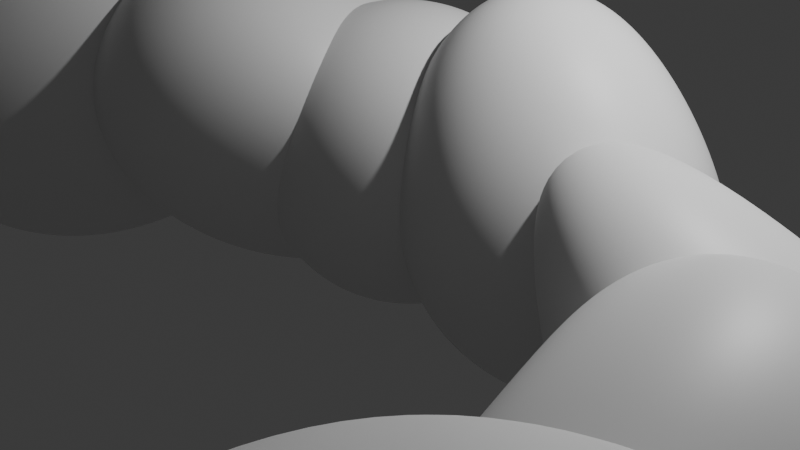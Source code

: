 # Source: Pile_Rocks.blend  (saved by Blender 4.3.34; exported with 4.5.12 LTS)
import bpy
from mathutils import Matrix  # noqa: F401  (used for matrix-valued properties, if any)

bpy.ops.wm.read_factory_settings(use_empty=True)
scene = bpy.context.scene
scene.name = 'Scene'

# ---- collections
col_collection = bpy.data.collections.new('Collection'); scene.collection.children.link(col_collection)

# ---- materials (node trees are filled in below, after node groups)
mat_material = bpy.data.materials.new('Material')
mat_material.alpha_threshold = 0.0
mat_material.roughness = 0.5
mat_material.line_color = (0.0, 0.0, 0.0, 1.0)
mat_material_001 = bpy.data.materials.new('Material.001')
mat_material_001.alpha_threshold = 0.0
mat_material_001.roughness = 0.5
mat_material_001.line_color = (0.0, 0.0, 0.0, 1.0)
mat_material_012 = bpy.data.materials.new('Material.012')
mat_material_012.alpha_threshold = 0.0
mat_material_012.roughness = 0.5
mat_material_012.line_color = (0.0, 0.0, 0.0, 1.0)
mat_material_013 = bpy.data.materials.new('Material.013')
mat_material_013.alpha_threshold = 0.0
mat_material_013.roughness = 0.5
mat_material_013.line_color = (0.0, 0.0, 0.0, 1.0)
mat_material_014 = bpy.data.materials.new('Material.014')
mat_material_014.alpha_threshold = 0.0
mat_material_014.roughness = 0.5
mat_material_014.line_color = (0.0, 0.0, 0.0, 1.0)
mat_material_015 = bpy.data.materials.new('Material.015')
mat_material_015.alpha_threshold = 0.0
mat_material_015.roughness = 0.5
mat_material_015.line_color = (0.0, 0.0, 0.0, 1.0)
mat_material_016 = bpy.data.materials.new('Material.016')
mat_material_016.alpha_threshold = 0.0
mat_material_016.roughness = 0.5
mat_material_016.line_color = (0.0, 0.0, 0.0, 1.0)
mat_material_017 = bpy.data.materials.new('Material.017')
mat_material_017.alpha_threshold = 0.0
mat_material_017.roughness = 0.5
mat_material_017.line_color = (0.0, 0.0, 0.0, 1.0)
mat_material_018 = bpy.data.materials.new('Material.018')
mat_material_018.alpha_threshold = 0.0
mat_material_018.roughness = 0.5
mat_material_018.line_color = (0.0, 0.0, 0.0, 1.0)

# ---- material node trees
mat_material.use_nodes = True; mat_material.node_tree.nodes.clear()
_N = mat_material.node_tree.nodes; _L = mat_material.node_tree.links
n0 = _N.new('ShaderNodeOutputMaterial'); n0.name = 'Material Output'; n0.location = (300, 300)
n1 = _N.new('ShaderNodeBsdfPrincipled'); n1.name = 'Principled BSDF'; n1.location = (10, 300)
n1.inputs[3].default_value = 1.45
_L.new(n1.outputs[0], n0.inputs[0])
n0.is_active_output = True
mat_material_001.use_nodes = True; mat_material_001.node_tree.nodes.clear()
_N = mat_material_001.node_tree.nodes; _L = mat_material_001.node_tree.links
n0 = _N.new('ShaderNodeOutputMaterial'); n0.name = 'Material Output'; n0.location = (300, 300)
n1 = _N.new('ShaderNodeBsdfPrincipled'); n1.name = 'Principled BSDF'; n1.location = (10, 300)
n1.inputs[3].default_value = 1.45
_L.new(n1.outputs[0], n0.inputs[0])
n0.is_active_output = True
mat_material_012.use_nodes = True; mat_material_012.node_tree.nodes.clear()
_N = mat_material_012.node_tree.nodes; _L = mat_material_012.node_tree.links
n0 = _N.new('ShaderNodeOutputMaterial'); n0.name = 'Material Output'; n0.location = (300, 300)
n1 = _N.new('ShaderNodeBsdfPrincipled'); n1.name = 'Principled BSDF'; n1.location = (10, 300)
n1.inputs[3].default_value = 1.45
_L.new(n1.outputs[0], n0.inputs[0])
n0.is_active_output = True
mat_material_013.use_nodes = True; mat_material_013.node_tree.nodes.clear()
_N = mat_material_013.node_tree.nodes; _L = mat_material_013.node_tree.links
n0 = _N.new('ShaderNodeOutputMaterial'); n0.name = 'Material Output'; n0.location = (300, 300)
n1 = _N.new('ShaderNodeBsdfPrincipled'); n1.name = 'Principled BSDF'; n1.location = (10, 300)
n1.inputs[3].default_value = 1.45
_L.new(n1.outputs[0], n0.inputs[0])
n0.is_active_output = True
mat_material_014.use_nodes = True; mat_material_014.node_tree.nodes.clear()
_N = mat_material_014.node_tree.nodes; _L = mat_material_014.node_tree.links
n0 = _N.new('ShaderNodeOutputMaterial'); n0.name = 'Material Output'; n0.location = (300, 300)
n1 = _N.new('ShaderNodeBsdfPrincipled'); n1.name = 'Principled BSDF'; n1.location = (10, 300)
n1.inputs[3].default_value = 1.45
_L.new(n1.outputs[0], n0.inputs[0])
n0.is_active_output = True
mat_material_015.use_nodes = True; mat_material_015.node_tree.nodes.clear()
_N = mat_material_015.node_tree.nodes; _L = mat_material_015.node_tree.links
n0 = _N.new('ShaderNodeOutputMaterial'); n0.name = 'Material Output'; n0.location = (300, 300)
n1 = _N.new('ShaderNodeBsdfPrincipled'); n1.name = 'Principled BSDF'; n1.location = (10, 300)
n1.inputs[3].default_value = 1.45
_L.new(n1.outputs[0], n0.inputs[0])
n0.is_active_output = True
mat_material_016.use_nodes = True; mat_material_016.node_tree.nodes.clear()
_N = mat_material_016.node_tree.nodes; _L = mat_material_016.node_tree.links
n0 = _N.new('ShaderNodeOutputMaterial'); n0.name = 'Material Output'; n0.location = (300, 300)
n1 = _N.new('ShaderNodeBsdfPrincipled'); n1.name = 'Principled BSDF'; n1.location = (10, 300)
n1.inputs[3].default_value = 1.45
_L.new(n1.outputs[0], n0.inputs[0])
n0.is_active_output = True
mat_material_017.use_nodes = True; mat_material_017.node_tree.nodes.clear()
_N = mat_material_017.node_tree.nodes; _L = mat_material_017.node_tree.links
n0 = _N.new('ShaderNodeOutputMaterial'); n0.name = 'Material Output'; n0.location = (300, 300)
n1 = _N.new('ShaderNodeBsdfPrincipled'); n1.name = 'Principled BSDF'; n1.location = (10, 300)
n1.inputs[3].default_value = 1.45
_L.new(n1.outputs[0], n0.inputs[0])
n0.is_active_output = True
mat_material_018.use_nodes = True; mat_material_018.node_tree.nodes.clear()
_N = mat_material_018.node_tree.nodes; _L = mat_material_018.node_tree.links
n0 = _N.new('ShaderNodeOutputMaterial'); n0.name = 'Material Output'; n0.location = (300, 300)
n1 = _N.new('ShaderNodeBsdfPrincipled'); n1.name = 'Principled BSDF'; n1.location = (10, 300)
n1.inputs[3].default_value = 1.45
_L.new(n1.outputs[0], n0.inputs[0])
n0.is_active_output = True

# ---- world
world_world = bpy.data.worlds.new('World'); scene.world = world_world
world_world.use_nodes = True; world_world.node_tree.nodes.clear()
_N = world_world.node_tree.nodes; _L = world_world.node_tree.links
n0 = _N.new('ShaderNodeOutputWorld'); n0.name = 'World Output'; n0.location = (300, 300)
n1 = _N.new('ShaderNodeBackground'); n1.name = 'Background'; n1.location = (10, 300)
n1.inputs[0].default_value = (0.05088, 0.05088, 0.05088, 1.0)
_L.new(n1.outputs[0], n0.inputs[0])
n0.is_active_output = True
world_world.color = (0.05088, 0.05088, 0.05088)
world_world.sun_shadow_jitter_overblur = 0.0

# ---- cameras
cam_camera = bpy.data.cameras.new('Camera')
cam_camera.clip_end = 100.0
cam_camera.ortho_scale = 7.314

# ---- lights
light_light = bpy.data.lights.new('Light', 'POINT')
light_light.energy = 1000.0
light_light.shadow_soft_size = 0.1

# ---- meshes
me_cube = bpy.data.meshes.new('Cube')
me_cube.from_pydata([(0.8928, 0.8658, -0.8433), (0.3517, 0.8739, -1.603), (1.317, -0.4797, 2.163), (0.2701, -0.4988, -0.7218), (-2.083, 3.469, 2.748), (-3.938, 1.216, -2.475), (-3.05, -1.827, 1.227), (-1.067, -2.337, -0.1647)], [], [(0, 4, 6, 2), (3, 2, 6, 7), (7, 6, 4, 5), (5, 1, 3, 7), (1, 0, 2, 3), (5, 4, 0, 1)])
me_cube.polygons.foreach_set('use_smooth', [True] * 6)
_uv = me_cube.uv_layers.new(name='UVMap')
_uv.uv.foreach_set('vector', [0.625, 0.5, 0.875, 0.5, 0.875, 0.75, 0.625, 0.75, 0.375, 0.75, 0.625, 0.75, 0.625, 1.0, 0.375, 1.0, 0.375, 0.0, 0.625, 0.0, 0.625, 0.25, 0.375, 0.25, 0.125, 0.5, 0.375, 0.5, 0.375, 0.75, 0.125, 0.75, 0.375, 0.5, 0.625, 0.5, 0.625, 0.75, 0.375, 0.75, 0.375, 0.25, 0.625, 0.25, 0.625, 0.5, 0.375, 0.5])
me_cube.materials.append(mat_material)
me_cube.use_mirror_vertex_groups = False
me_cube.update()
me_cube_001 = bpy.data.meshes.new('Cube.001')
me_cube_001.from_pydata([(1.0, 1.0, 1.0), (1.0, 1.0, -1.0), (1.0, -1.0, 1.0), (3.384, 0.04122, 0.1348), (-1.0, 1.0, 1.0), (-1.0, 1.0, -1.0), (-1.0, -1.0, 1.0), (-1.91, -1.64, -2.195)], [], [(0, 4, 6, 2), (3, 2, 6, 7), (7, 6, 4, 5), (5, 1, 3, 7), (1, 0, 2, 3), (5, 4, 0, 1)])
me_cube_001.polygons.foreach_set('use_smooth', [True] * 6)
_uv = me_cube_001.uv_layers.new(name='UVMap')
_uv.uv.foreach_set('vector', [0.625, 0.5, 0.875, 0.5, 0.875, 0.75, 0.625, 0.75, 0.375, 0.75, 0.625, 0.75, 0.625, 1.0, 0.375, 1.0, 0.375, 0.0, 0.625, 0.0, 0.625, 0.25, 0.375, 0.25, 0.125, 0.5, 0.375, 0.5, 0.375, 0.75, 0.125, 0.75, 0.375, 0.5, 0.625, 0.5, 0.625, 0.75, 0.375, 0.75, 0.375, 0.25, 0.625, 0.25, 0.625, 0.5, 0.375, 0.5])
me_cube_001.materials.append(mat_material_001)
me_cube_001.use_mirror_vertex_groups = False
me_cube_001.update()
me_cube_012 = bpy.data.meshes.new('Cube.012')
me_cube_012.from_pydata([(1.749, 1.563, 0.8559), (1.531, 1.529, -1.016), (1.749, -0.437, 0.8559), (1.749, -0.437, -1.144), (-0.469, 1.529, 0.9842), (-0.2544, 1.489, -1.874), (-0.469, -0.4711, 0.9842), (-0.469, -0.4711, -1.016)], [], [(0, 4, 6, 2), (3, 2, 6, 7), (7, 6, 4, 5), (5, 1, 3, 7), (1, 0, 2, 3), (5, 4, 0, 1)])
me_cube_012.polygons.foreach_set('use_smooth', [True] * 6)
_uv = me_cube_012.uv_layers.new(name='UVMap')
_uv.uv.foreach_set('vector', [0.625, 0.5, 0.875, 0.5, 0.875, 0.75, 0.625, 0.75, 0.375, 0.75, 0.625, 0.75, 0.625, 1.0, 0.375, 1.0, 0.375, 0.0, 0.625, 0.0, 0.625, 0.25, 0.375, 0.25, 0.125, 0.5, 0.375, 0.5, 0.375, 0.75, 0.125, 0.75, 0.375, 0.5, 0.625, 0.5, 0.625, 0.75, 0.375, 0.75, 0.375, 0.25, 0.625, 0.25, 0.625, 0.5, 0.375, 0.5])
me_cube_012.materials.append(mat_material_012)
me_cube_012.use_mirror_vertex_groups = False
me_cube_012.update()
me_cube_013 = bpy.data.meshes.new('Cube.013')
me_cube_013.from_pydata([(1.44, -1.254, -0.2256), (-0.2649, 0.7218, -0.03481), (0.6023, -2.424, 0.8019), (-0.4231, -2.907, -2.737), (-1.808, -1.046, -0.6731), (-1.71, 0.2077, -0.9578), (-2.556, -3.682, -0.06204), (-2.558, -3.86, -2.897)], [], [(0, 4, 6, 2), (3, 2, 6, 7), (7, 6, 4, 5), (5, 1, 3, 7), (1, 0, 2, 3), (5, 4, 0, 1)])
me_cube_013.polygons.foreach_set('use_smooth', [True] * 6)
_uv = me_cube_013.uv_layers.new(name='UVMap')
_uv.uv.foreach_set('vector', [0.625, 0.5, 0.875, 0.5, 0.875, 0.75, 0.625, 0.75, 0.375, 0.75, 0.625, 0.75, 0.625, 1.0, 0.375, 1.0, 0.375, 0.0, 0.625, 0.0, 0.625, 0.25, 0.375, 0.25, 0.125, 0.5, 0.375, 0.5, 0.375, 0.75, 0.125, 0.75, 0.375, 0.5, 0.625, 0.5, 0.625, 0.75, 0.375, 0.75, 0.375, 0.25, 0.625, 0.25, 0.625, 0.5, 0.375, 0.5])
me_cube_013.materials.append(mat_material_013)
me_cube_013.use_mirror_vertex_groups = False
me_cube_013.update()
me_cube_014 = bpy.data.meshes.new('Cube.014')
me_cube_014.from_pydata([(-1.1, -2.868, 0.01896), (-0.01567, -1.85, -0.2811), (0.3273, -5.0, -0.1108), (-0.275, -2.981, -1.324), (-4.371, -3.794, 1.569), (-2.016, -1.85, -0.2811), (-2.392, -5.56, 2.872), (-2.717, -5.999, -3.009)], [], [(0, 4, 6, 2), (3, 2, 6, 7), (7, 6, 4, 5), (5, 1, 3, 7), (1, 0, 2, 3), (5, 4, 0, 1)])
me_cube_014.polygons.foreach_set('use_smooth', [True] * 6)
_uv = me_cube_014.uv_layers.new(name='UVMap')
_uv.uv.foreach_set('vector', [0.625, 0.5, 0.875, 0.5, 0.875, 0.75, 0.625, 0.75, 0.375, 0.75, 0.625, 0.75, 0.625, 1.0, 0.375, 1.0, 0.375, 0.0, 0.625, 0.0, 0.625, 0.25, 0.375, 0.25, 0.125, 0.5, 0.375, 0.5, 0.375, 0.75, 0.125, 0.75, 0.375, 0.5, 0.625, 0.5, 0.625, 0.75, 0.375, 0.75, 0.375, 0.25, 0.625, 0.25, 0.625, 0.5, 0.375, 0.5])
me_cube_014.materials.append(mat_material_014)
me_cube_014.use_mirror_vertex_groups = False
me_cube_014.update()
me_cube_015 = bpy.data.meshes.new('Cube.015')
me_cube_015.from_pydata([(-2.039, 2.869, 1.556), (0.06212, 0.096, -1.5), (-1.539, -1.832, 2.598), (-1.349, -0.9321, -0.0549), (-6.146, 2.016, 2.511), (-7.671, -0.01005, -1.938), (-4.987, -3.959, 1.264), (-4.422, -2.227, -3.296)], [], [(0, 4, 6, 2), (3, 2, 6, 7), (7, 6, 4, 5), (5, 1, 3, 7), (1, 0, 2, 3), (5, 4, 0, 1)])
me_cube_015.polygons.foreach_set('use_smooth', [True] * 6)
_uv = me_cube_015.uv_layers.new(name='UVMap')
_uv.uv.foreach_set('vector', [0.625, 0.5, 0.875, 0.5, 0.875, 0.75, 0.625, 0.75, 0.375, 0.75, 0.625, 0.75, 0.625, 1.0, 0.375, 1.0, 0.375, 0.0, 0.625, 0.0, 0.625, 0.25, 0.375, 0.25, 0.125, 0.5, 0.375, 0.5, 0.375, 0.75, 0.125, 0.75, 0.375, 0.5, 0.625, 0.5, 0.625, 0.75, 0.375, 0.75, 0.375, 0.25, 0.625, 0.25, 0.625, 0.5, 0.375, 0.5])
me_cube_015.materials.append(mat_material_015)
me_cube_015.use_mirror_vertex_groups = False
me_cube_015.update()
me_cube_016 = bpy.data.meshes.new('Cube.016')
me_cube_016.from_pydata([(-3.103, -4.256, 1.924), (-0.6971, -4.981, 0.8903), (-1.924, -8.168, 2.581), (-1.172, -5.769, 0.1765), (-4.281, -3.672, 0.7391), (-1.708, -4.12, 0.2082), (-4.454, -5.139, 2.376), (-3.563, -6.822, -1.599)], [], [(0, 4, 6, 2), (3, 2, 6, 7), (7, 6, 4, 5), (5, 1, 3, 7), (1, 0, 2, 3), (5, 4, 0, 1)])
me_cube_016.polygons.foreach_set('use_smooth', [True] * 6)
_uv = me_cube_016.uv_layers.new(name='UVMap')
_uv.uv.foreach_set('vector', [0.625, 0.5, 0.875, 0.5, 0.875, 0.75, 0.625, 0.75, 0.375, 0.75, 0.625, 0.75, 0.625, 1.0, 0.375, 1.0, 0.375, 0.0, 0.625, 0.0, 0.625, 0.25, 0.375, 0.25, 0.125, 0.5, 0.375, 0.5, 0.375, 0.75, 0.125, 0.75, 0.375, 0.5, 0.625, 0.5, 0.625, 0.75, 0.375, 0.75, 0.375, 0.25, 0.625, 0.25, 0.625, 0.5, 0.375, 0.5])
me_cube_016.materials.append(mat_material_016)
me_cube_016.use_mirror_vertex_groups = False
me_cube_016.update()
me_cube_017 = bpy.data.meshes.new('Cube.017')
me_cube_017.from_pydata([(-4.362, -5.485, 3.055), (-0.1145, -3.608, 1.907), (1.176, -10.17, 2.397), (-0.03055, -4.615, 0.1234), (-6.639, -4.944, 0.9996), (-2.425, -2.884, 0.8868), (-5.485, -8.2, 2.772), (-2.477, -6.977, -4.275)], [], [(0, 4, 6, 2), (3, 2, 6, 7), (7, 6, 4, 5), (5, 1, 3, 7), (1, 0, 2, 3), (5, 4, 0, 1)])
me_cube_017.polygons.foreach_set('use_smooth', [True] * 6)
_uv = me_cube_017.uv_layers.new(name='UVMap')
_uv.uv.foreach_set('vector', [0.625, 0.5, 0.875, 0.5, 0.875, 0.75, 0.625, 0.75, 0.375, 0.75, 0.625, 0.75, 0.625, 1.0, 0.375, 1.0, 0.375, 0.0, 0.625, 0.0, 0.625, 0.25, 0.375, 0.25, 0.125, 0.5, 0.375, 0.5, 0.375, 0.75, 0.125, 0.75, 0.375, 0.5, 0.625, 0.5, 0.625, 0.75, 0.375, 0.75, 0.375, 0.25, 0.625, 0.25, 0.625, 0.5, 0.375, 0.5])
me_cube_017.materials.append(mat_material_017)
me_cube_017.use_mirror_vertex_groups = False
me_cube_017.update()
me_cube_018 = bpy.data.meshes.new('Cube.018')
me_cube_018.from_pydata([(-4.11, -6.824, 4.386), (-1.557, -5.695, 3.695), (-0.7817, -9.641, 3.99), (-1.507, -6.301, 2.624), (-5.478, -6.498, 3.15), (-2.946, -5.26, 3.082), (-4.785, -8.455, 4.215), (-2.977, -7.72, -0.02001)], [], [(0, 4, 6, 2), (3, 2, 6, 7), (7, 6, 4, 5), (5, 1, 3, 7), (1, 0, 2, 3), (5, 4, 0, 1)])
me_cube_018.polygons.foreach_set('use_smooth', [True] * 6)
_uv = me_cube_018.uv_layers.new(name='UVMap')
_uv.uv.foreach_set('vector', [0.625, 0.5, 0.875, 0.5, 0.875, 0.75, 0.625, 0.75, 0.375, 0.75, 0.625, 0.75, 0.625, 1.0, 0.375, 1.0, 0.375, 0.0, 0.625, 0.0, 0.625, 0.25, 0.375, 0.25, 0.125, 0.5, 0.375, 0.5, 0.375, 0.75, 0.125, 0.75, 0.375, 0.5, 0.625, 0.5, 0.625, 0.75, 0.375, 0.75, 0.375, 0.25, 0.625, 0.25, 0.625, 0.5, 0.375, 0.5])
me_cube_018.materials.append(mat_material_018)
me_cube_018.use_mirror_vertex_groups = False
me_cube_018.update()

# ---- objects
ob_cube = bpy.data.objects.new('Cube', me_cube)
ob_light = bpy.data.objects.new('Light', light_light)
ob_camera = bpy.data.objects.new('Camera', cam_camera)
ob_cube_001 = bpy.data.objects.new('Cube.001', me_cube_001)
ob_cube_002 = bpy.data.objects.new('Cube.002', me_cube_012)
ob_cube_003 = bpy.data.objects.new('Cube.003', me_cube_013)
ob_cube_004 = bpy.data.objects.new('Cube.004', me_cube_014)
ob_cube_005 = bpy.data.objects.new('Cube.005', me_cube_015)
ob_cube_006 = bpy.data.objects.new('Cube.006', me_cube_016)
ob_cube_007 = bpy.data.objects.new('Cube.007', me_cube_017)
ob_cube_008 = bpy.data.objects.new('Cube.008', me_cube_018)

# ---- transforms, parenting, visibility, modifiers, constraints
ob_cube.location = (-0.5877, -0.4711, 0.858)
ob_cube.lock_rotations_4d = False
ob_cube.empty_display_type = 'ARROWS'
ob_cube.lineart.crease_threshold = 0.0
_m = ob_cube.modifiers.new('Subdivision', 'SUBSURF')
_m.levels = 4
_m.render_levels = 5
_m = ob_cube.modifiers.new('Displace', 'DISPLACE')
ob_light.location = (4.076, 1.005, 5.904)
ob_light.rotation_euler = (0.6503, 0.05522, 1.866)
ob_light.lock_rotations_4d = False
ob_light.empty_display_type = 'ARROWS'
ob_light.color = (0.0, 0.0, 0.0, 0.0)
ob_light.lineart.crease_threshold = 0.0
ob_camera.location = (7.359, -6.926, 4.958)
ob_camera.rotation_euler = (1.109, -0.0, 0.8149)
ob_camera.lock_rotations_4d = False
ob_camera.empty_display_type = 'ARROWS'
ob_camera.color = (0.0, 0.0, 0.0, 0.0)
ob_camera.display_type = 'WIRE'
ob_camera.lineart.crease_threshold = 0.0
ob_cube_001.location = (1.87, 0.1264, 0.5403)
ob_cube_001.rotation_euler = (-1.779, -1.165, 2.529)
ob_cube_001.scale = (1.157, 1.157, 1.157)
ob_cube_001.lock_rotations_4d = False
ob_cube_001.empty_display_type = 'ARROWS'
ob_cube_001.lineart.crease_threshold = 0.0
_m = ob_cube_001.modifiers.new('Subdivision', 'SUBSURF')
_m.levels = 4
_m.render_levels = 5
_m = ob_cube_001.modifiers.new('Displace', 'DISPLACE')
_m.strength = 0.7
ob_cube_002.location = (-0.5877, -0.4711, 0.858)
ob_cube_002.lock_rotations_4d = False
ob_cube_002.empty_display_type = 'ARROWS'
ob_cube_002.lineart.crease_threshold = 0.0
_m = ob_cube_002.modifiers.new('Subdivision', 'SUBSURF')
_m.levels = 4
_m.render_levels = 5
_m = ob_cube_002.modifiers.new('Displace', 'DISPLACE')
_m.strength = 1.2
ob_cube_003.location = (1.87, 0.1264, 0.5403)
ob_cube_003.rotation_euler = (-1.779, -1.165, 2.529)
ob_cube_003.scale = (1.157, 1.157, 1.157)
ob_cube_003.lock_rotations_4d = False
ob_cube_003.empty_display_type = 'ARROWS'
ob_cube_003.lineart.crease_threshold = 0.0
_m = ob_cube_003.modifiers.new('Subdivision', 'SUBSURF')
_m.levels = 4
_m.render_levels = 5
_m = ob_cube_003.modifiers.new('Displace', 'DISPLACE')
_m.strength = 0.7
ob_cube_004.location = (1.87, 0.1264, 0.5403)
ob_cube_004.rotation_euler = (-1.779, -1.165, 2.529)
ob_cube_004.scale = (1.157, 1.157, 1.157)
ob_cube_004.lock_rotations_4d = False
ob_cube_004.empty_display_type = 'ARROWS'
ob_cube_004.lineart.crease_threshold = 0.0
_m = ob_cube_004.modifiers.new('Subdivision', 'SUBSURF')
_m.levels = 4
_m.render_levels = 5
_m = ob_cube_004.modifiers.new('Displace', 'DISPLACE')
ob_cube_005.location = (-0.5877, -0.4711, 0.858)
ob_cube_005.lock_rotations_4d = False
ob_cube_005.empty_display_type = 'ARROWS'
ob_cube_005.lineart.crease_threshold = 0.0
_m = ob_cube_005.modifiers.new('Subdivision', 'SUBSURF')
_m.levels = 4
_m.render_levels = 5
_m = ob_cube_005.modifiers.new('Displace', 'DISPLACE')
_m.strength = 1.1
ob_cube_006.location = (1.87, 0.1264, 0.5403)
ob_cube_006.rotation_euler = (-1.779, -1.165, 2.529)
ob_cube_006.scale = (1.157, 1.157, 1.157)
ob_cube_006.lock_rotations_4d = False
ob_cube_006.empty_display_type = 'ARROWS'
ob_cube_006.lineart.crease_threshold = 0.0
_m = ob_cube_006.modifiers.new('Subdivision', 'SUBSURF')
_m.levels = 4
_m.render_levels = 5
_m = ob_cube_006.modifiers.new('Displace', 'DISPLACE')
_m.strength = 0.8
ob_cube_007.location = (1.87, 0.1264, 0.5403)
ob_cube_007.rotation_euler = (-1.779, -1.165, 2.529)
ob_cube_007.scale = (1.157, 1.157, 1.157)
ob_cube_007.lock_rotations_4d = False
ob_cube_007.empty_display_type = 'ARROWS'
ob_cube_007.lineart.crease_threshold = 0.0
_m = ob_cube_007.modifiers.new('Subdivision', 'SUBSURF')
_m.levels = 4
_m.render_levels = 5
_m = ob_cube_007.modifiers.new('Displace', 'DISPLACE')
_m.strength = 1.1
ob_cube_008.location = (1.87, 0.1264, 0.5403)
ob_cube_008.rotation_euler = (-1.779, -1.165, 2.529)
ob_cube_008.scale = (1.157, 1.157, 1.157)
ob_cube_008.lock_rotations_4d = False
ob_cube_008.empty_display_type = 'ARROWS'
ob_cube_008.lineart.crease_threshold = 0.0
_m = ob_cube_008.modifiers.new('Subdivision', 'SUBSURF')
_m.levels = 4
_m.render_levels = 5
_m = ob_cube_008.modifiers.new('Displace', 'DISPLACE')
_m.strength = 1.1

# ---- collection membership
col_collection.objects.link(ob_cube)
col_collection.objects.link(ob_light)
col_collection.objects.link(ob_camera)
col_collection.objects.link(ob_cube_001)
col_collection.objects.link(ob_cube_002)
col_collection.objects.link(ob_cube_003)
col_collection.objects.link(ob_cube_004)
col_collection.objects.link(ob_cube_005)
col_collection.objects.link(ob_cube_006)
col_collection.objects.link(ob_cube_007)
col_collection.objects.link(ob_cube_008)

# ---- scene / render settings (as saved in the file)
scene.camera = ob_camera
scene.frame_start = 1; scene.frame_end = 250; scene.frame_set(1)
scene.render.engine = 'BLENDER_EEVEE_NEXT'
bpy.context.view_layer.update()
